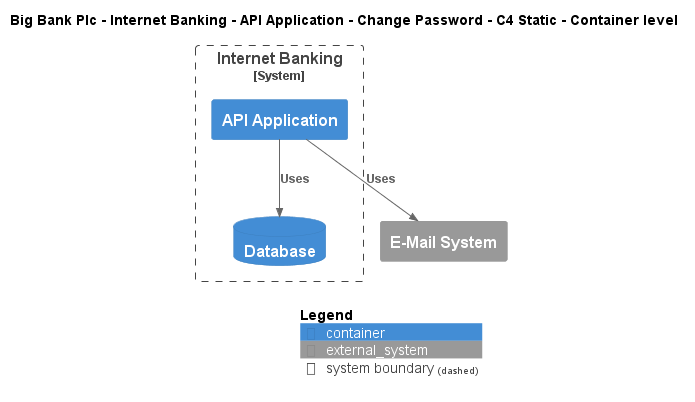

The diagram above was rendered by PlantUML. Its source (embedded in the PNG):
@startuml
!include ..\..\..\..\..\..\..\.c4s\C4_Container.puml

AddElementTag("c4interflow:lifecycle:new", $bgColor=green, $fontColor=#ffffff, $borderColor=green, $shadowing="False")
AddElementTag("c4interflow:lifecycle:changed", $bgColor=orange, $fontColor=#ffffff, $borderColor=orange, $shadowing="False")
AddElementTag("c4interflow:lifecycle:removed", $bgColor=red, $fontColor=#ffffff, $borderColor=red, $shadowing="False")

AddRelTag("c4interflow:lifecycle:new", $textColor=green, $lineColor=green)
AddRelTag("c4interflow:lifecycle:changed", $textColor=orange, $lineColor=orange)
AddRelTag("c4interflow:lifecycle:removed", $textColor=red, $lineColor=red)

SHOW_PERSON_PORTRAIT()
LAYOUT_TOP_DOWN()

skinparam linetype polyline

title Big Bank Plc - Internet Banking - API Application - Change Password - C4 Static - Container level


System_Boundary(BigBankPlc.SoftwareSystems.InternetBanking, "Internet Banking") {
    Container(BigBankPlc.SoftwareSystems.InternetBanking.Containers.APIApplication, "API Application", "", "")
    ContainerDb(BigBankPlc.SoftwareSystems.InternetBanking.Containers.Database, "Database", "", "")
}
System_Ext(BigBankPlc.SoftwareSystems.EMailSystem, "E-Mail System", "")

Rel(BigBankPlc.SoftwareSystems.InternetBanking.Containers.APIApplication, BigBankPlc.SoftwareSystems.InternetBanking.Containers.Database, "Uses")
Rel(BigBankPlc.SoftwareSystems.InternetBanking.Containers.APIApplication, BigBankPlc.SoftwareSystems.EMailSystem, "Uses")


SHOW_LEGEND()
@enduml